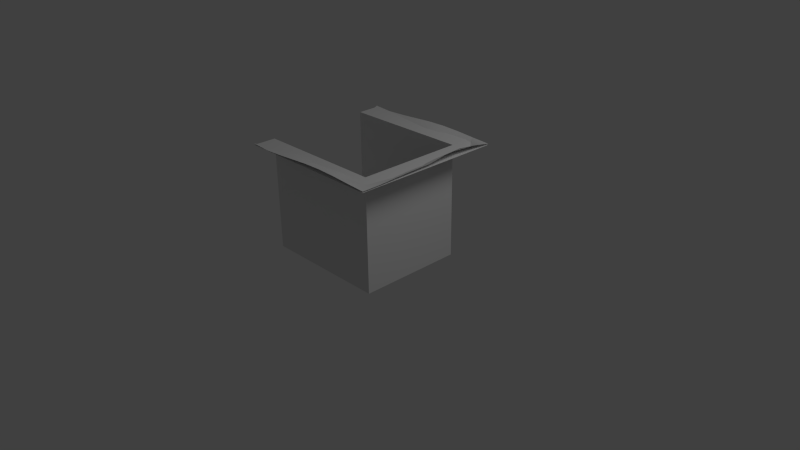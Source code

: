 # Source: part1.blend  (saved by Blender 2.62.0; exported with 4.5.12 LTS)
import bpy
from mathutils import Matrix  # noqa: F401  (used for matrix-valued properties, if any)

bpy.ops.wm.read_factory_settings(use_empty=True)
scene = bpy.context.scene
scene.name = 'Scene'

# ---- collections
col_collection_1 = bpy.data.collections.new('Collection 1'); scene.collection.children.link(col_collection_1)
col_collection_6 = bpy.data.collections.new('Collection 6'); scene.collection.children.link(col_collection_6)

# ---- materials (node trees are filled in below, after node groups)
mat_material = bpy.data.materials.new('Material')
mat_material.alpha_threshold = 0.0
mat_material.use_transparent_shadow = False
mat_material.roughness = 0.5
mat_material.line_color = (0.0, 0.0, 0.0, 1.0)
mat_material_001 = bpy.data.materials.new('Material.001')
mat_material_001.alpha_threshold = 0.0
mat_material_001.use_transparent_shadow = False
mat_material_001.specular_color = (0.5, 0.5, 0.5)
mat_material_001.roughness = 0.5
mat_material_001.line_color = (0.0, 0.0, 0.0, 1.0)

# ---- material node trees

# ---- world
world_world = bpy.data.worlds.new('World'); scene.world = world_world
world_world.color = (0.05088, 0.05088, 0.05088)
world_world.use_sun_shadow = False
world_world.sun_shadow_jitter_overblur = 0.0
world_world.cycles.sampling_method = 'MANUAL'
world_world.cycles.sample_map_resolution = 256

# ---- cameras
cam_camera_001 = bpy.data.cameras.new('Camera.001')
cam_camera_001.clip_end = 100.0
cam_camera_001.lens = 35.0
cam_camera_001.sensor_width = 32.0
cam_camera_001.sensor_height = 18.0
cam_camera_001.dof.focus_distance = 0.0
cam_camera_001.dof.aperture_fstop = 128.0
cam_camera = bpy.data.cameras.new('Camera')
cam_camera.clip_end = 100.0
cam_camera.lens = 35.0
cam_camera.sensor_width = 32.0
cam_camera.sensor_height = 18.0
cam_camera.ortho_scale = 7.314
cam_camera.dof.focus_distance = 0.0
cam_camera.dof.aperture_fstop = 128.0

# ---- lights
light_lamp_001 = bpy.data.lights.new('Lamp.001', 'POINT')
light_lamp_001.transmission_factor = 0.0
light_lamp_001.cutoff_distance = 30.0
light_lamp_001.energy = 100.0
light_lamp_001.shadow_buffer_clip_start = 1.001
light_lamp_001.shadow_soft_size = 1.0
light_lamp_001.shadow_maximum_resolution = 0.006
light_lamp_001.use_absolute_resolution = True
light_lamp_001.cycles.use_multiple_importance_sampling = False
light_lamp = bpy.data.lights.new('Lamp', 'POINT')
light_lamp.transmission_factor = 0.0
light_lamp.cutoff_distance = 30.0
light_lamp.energy = 100.0
light_lamp.shadow_buffer_clip_start = 1.001
light_lamp.shadow_soft_size = 1.0
light_lamp.shadow_maximum_resolution = 0.006
light_lamp.use_absolute_resolution = True
light_lamp.cycles.use_multiple_importance_sampling = False

# ---- meshes
me_cube_009 = bpy.data.meshes.new('Cube.009')
me_cube_009.from_pydata([(1.0, -1.0, 1.517), (0.0, -1.0, 1.546), (1.0, 0.0, 1.542), (0.5, -1.0, 1.545), (-0.5, -1.0, 1.512), (1.0, 0.5, 1.594), (1.0, -0.5, 1.53), (0.75, -1.0, 1.53), (0.25, -1.0, 1.552), (-0.75, -1.0, 1.502), (-0.25, -1.0, 1.529), (1.0, 0.75, 1.561), (1.0, 0.25, 1.579), (1.0, -0.75, 1.518), (1.0, -0.25, 1.538), (2.086e-07, 0.85, 1.488), (0.85, 0.0, 1.476), (0.0, -0.85, 1.5), (-0.5, 0.85, 1.465), (0.5, 0.85, 1.439), (0.85, 0.5, 1.497), (-0.5, -0.85, 1.495), (0.85, -0.5, 1.47), (0.5, -0.85, 1.525), (-0.75, 0.85, 1.45), (-0.25, 0.85, 1.475), (0.25, 0.85, 1.479), (0.85, 0.85, 1.479), (0.85, 0.25, 1.493), (-0.75, -0.85, 1.489), (-0.25, -0.85, 1.526), (0.85, -0.25, 1.476), (0.25, -0.85, 1.515), (0.85, -0.85, 1.497), (-1.0, -0.85, 1.457), (-1.0, 0.85, 1.461), (-1.0, -1.0, 1.517), (-1.0, 1.0, 1.517), (-0.25, 1.0, 1.529), (-0.75, 1.0, 1.502), (0.25, 1.0, 1.552), (0.75, 1.0, 1.53), (-0.5, 1.0, 1.512), (0.5, 1.0, 1.545), (0.0, 1.0, 1.546), (1.0, 1.0, 1.517), (-1.0, 0.75, 1.385), (-1.0, -0.75, 1.376), (0.7221, -0.7109, 1.37), (0.25, -0.7333, 1.39), (0.7407, -0.25, 1.377), (-0.25, -0.7191, 1.391), (-0.75, -0.7626, 1.38), (0.7262, 0.25, 1.385), (0.7277, 0.7284, 1.355), (0.25, 0.7201, 1.373), (-0.25, 0.7585, 1.395), (-0.75, 0.7159, 1.381), (0.5, -0.7163, 1.384), (0.7376, -0.5, 1.349), (-0.5, -0.7585, 1.388), (0.7862, 0.5, 1.364), (0.5, 0.7372, 1.383), (-0.5, 0.7159, 1.384), (0.0, -0.7285, 1.386), (0.7169, 0.0, 1.373), (2.086e-07, 0.7329, 1.383), (0.7, 0.7, 0.0), (-1.0, 0.7, 0.0), (-1.0, 0.7, 1.5), (0.7, 0.7, 1.5), (0.7, -0.7, 1.5), (0.7, -0.7, 0.0), (-1.0, -0.7, 0.0), (-1.0, -0.7, 1.5), (-1.0, -1.0, 1.5), (1.0, -1.0, 1.5), (1.0, 1.0, 1.5), (-1.0, 1.0, 1.5)], [], [(11, 27, 20, 5), (5, 20, 28, 12), (12, 28, 16, 2), (21, 29, 9, 4), (30, 21, 4, 10), (17, 30, 10, 1), (2, 16, 31, 14), (14, 31, 22, 6), (32, 17, 1, 8), (23, 32, 8, 3), (6, 22, 33, 13), (33, 23, 3, 7), (7, 0, 13, 33), (9, 29, 34, 36), (11, 45, 41, 27), (19, 27, 41, 43), (19, 43, 40, 26), (15, 26, 40, 44), (15, 44, 38, 25), (18, 25, 38, 42), (18, 42, 39, 24), (24, 39, 37, 35), (34, 29, 52, 47), (24, 35, 46, 57), (23, 33, 48, 58), (32, 23, 58, 49), (33, 22, 59, 48), (22, 31, 50, 59), (21, 30, 51, 60), (29, 21, 60, 52), (28, 20, 61, 53), (20, 27, 54, 61), (27, 19, 62, 54), (19, 26, 55, 62), (25, 18, 63, 56), (18, 24, 57, 63), (17, 32, 49, 64), (30, 17, 64, 51), (31, 16, 65, 50), (16, 28, 53, 65), (26, 15, 66, 55), (15, 25, 56, 66), (68, 67, 70, 69), (70, 67, 72, 71), (71, 72, 73, 74), (67, 68, 73, 72), (69, 70, 77, 78), (71, 74, 75, 76), (70, 71, 76, 77)])
me_cube_009.polygons.foreach_set('use_smooth', [1, 1, 1, 1, 1, 1, 1, 1, 1, 1, 1, 1, 1, 1, 1, 1, 1, 1, 1, 1, 1, 1, 1, 1, 1, 1, 1, 1, 1, 1, 1, 1, 1, 1, 1, 1, 1, 1, 1, 1, 1, 1, 0, 0, 0, 0, 0, 0, 0])
_uv = me_cube_009.uv_layers.new(name='UVTex')
_uv.uv.foreach_set('vector', [0.6645, 0.8687, 0.6398, 0.9181, 0.6398, 0.7453, 0.6645, 0.7453, 0.6645, 0.7453, 0.6398, 0.7453, 0.6398, 0.6218, 0.6645, 0.6218, 0.6645, 0.6218, 0.6398, 0.6218, 0.6398, 0.4983, 0.6645, 0.4983, 0.4176, 0.07854, 0.3764, 0.07854, 0.3764, 0.004459, 0.4176, 0.004459, 0.4587, 0.07854, 0.4176, 0.07854, 0.4176, 0.004459, 0.4587, 0.004459, 0.4999, 0.07854, 0.4587, 0.07854, 0.4587, 0.004459, 0.4999, 0.004459, 0.6645, 0.4983, 0.6398, 0.4983, 0.6398, 0.3749, 0.6645, 0.3749, 0.6645, 0.3749, 0.6398, 0.3749, 0.6398, 0.2514, 0.6645, 0.2514, 0.541, 0.07854, 0.4999, 0.07854, 0.4999, 0.004459, 0.541, 0.004459, 0.5822, 0.07854, 0.541, 0.07854, 0.541, 0.004459, 0.5822, 0.004459, 0.6645, 0.2514, 0.6398, 0.2514, 0.6398, 0.07854, 0.6645, 0.1279, 0.6398, 0.07854, 0.5822, 0.07854, 0.5822, 0.004459, 0.6234, 0.004459, 0.6234, 0.004459, 0.6645, 0.004459, 0.6645, 0.1279, 0.6398, 0.07854, 0.3764, 0.004459, 0.3764, 0.07854, 0.3353, 0.07854, 0.3353, 0.004459, 0.6645, 0.8687, 0.6645, 0.9922, 0.6234, 0.9922, 0.6398, 0.9181, 0.5822, 0.9181, 0.6398, 0.9181, 0.6234, 0.9922, 0.5822, 0.9922, 0.5822, 0.9181, 0.5822, 0.9922, 0.541, 0.9922, 0.541, 0.9181, 0.4999, 0.9181, 0.541, 0.9181, 0.541, 0.9922, 0.4999, 0.9922, 0.4999, 0.9181, 0.4999, 0.9922, 0.4587, 0.9922, 0.4587, 0.9181, 0.4176, 0.9181, 0.4587, 0.9181, 0.4587, 0.9922, 0.4176, 0.9922, 0.4176, 0.9181, 0.4176, 0.9922, 0.3764, 0.9922, 0.3764, 0.9181, 0.3764, 0.9181, 0.3764, 0.9922, 0.3353, 0.9922, 0.3353, 0.9181, 0.3353, 0.07854, 0.3764, 0.07854, 0.3764, 0.1217, 0.3353, 0.1279, 0.3764, 0.9181, 0.3353, 0.9181, 0.3353, 0.8687, 0.3764, 0.8519, 0.5822, 0.07854, 0.6398, 0.07854, 0.6188, 0.1473, 0.5822, 0.1446, 0.541, 0.07854, 0.5822, 0.07854, 0.5822, 0.1446, 0.541, 0.1362, 0.6398, 0.07854, 0.6398, 0.2514, 0.6213, 0.2514, 0.6188, 0.1473, 0.6398, 0.2514, 0.6398, 0.3749, 0.6218, 0.3749, 0.6213, 0.2514, 0.4176, 0.07854, 0.4587, 0.07854, 0.4587, 0.1432, 0.4176, 0.1237, 0.3764, 0.07854, 0.4176, 0.07854, 0.4176, 0.1237, 0.3764, 0.1217, 0.6398, 0.6218, 0.6398, 0.7453, 0.6293, 0.7453, 0.6194, 0.6218, 0.6398, 0.7453, 0.6398, 0.9181, 0.6197, 0.8581, 0.6293, 0.7453, 0.6398, 0.9181, 0.5822, 0.9181, 0.5822, 0.8624, 0.6197, 0.8581, 0.5822, 0.9181, 0.541, 0.9181, 0.541, 0.854, 0.5822, 0.8624, 0.4587, 0.9181, 0.4176, 0.9181, 0.4176, 0.8519, 0.4587, 0.8729, 0.4176, 0.9181, 0.3764, 0.9181, 0.3764, 0.8519, 0.4176, 0.8519, 0.4999, 0.07854, 0.541, 0.07854, 0.541, 0.1362, 0.4999, 0.1386, 0.4587, 0.07854, 0.4999, 0.07854, 0.4999, 0.1386, 0.4587, 0.1432, 0.6398, 0.3749, 0.6398, 0.4983, 0.6179, 0.4983, 0.6218, 0.3749, 0.6398, 0.4983, 0.6398, 0.6218, 0.6194, 0.6218, 0.6179, 0.4983, 0.541, 0.9181, 0.4999, 0.9181, 0.4999, 0.8603, 0.541, 0.854, 0.4999, 0.9181, 0.4587, 0.9181, 0.4587, 0.8729, 0.4999, 0.8603, 0.6803, 0.09291, 0.9948, 0.09291, 0.9948, 0.9253, 0.6803, 0.9253, 0.9685, 0.9255, 0.9685, 0.08056, 0.7056, 0.08056, 0.7056, 0.9255, 0.9948, 0.9253, 0.9948, 0.09291, 0.6803, 0.09291, 0.6803, 0.9253, 0.3261, 0.9794, 0.001138, 0.9794, 0.001138, 0.01478, 0.3261, 0.01478, 0.003819, 0.8357, 0.2791, 0.8357, 0.3277, 0.9815, 0.003819, 0.9815, 0.2791, 0.1555, 0.003819, 0.1555, 0.003819, 0.009757, 0.3277, 0.009757, 0.2791, 0.8357, 0.2791, 0.1555, 0.3277, 0.009757, 0.3277, 0.9815])
me_cube_009.materials.append(mat_material)
me_cube_009.materials.append(mat_material_001)
me_cube_009.use_remesh_preserve_volume = False
me_cube_009.use_remesh_preserve_attributes = False
me_cube_009.use_mirror_vertex_groups = False
me_cube_009.update()

# ---- objects
ob_camera_001 = bpy.data.objects.new('Camera.001', cam_camera_001)
ob_lamp_001 = bpy.data.objects.new('Lamp.001', light_lamp_001)
ob_cube_000 = bpy.data.objects.new('Cube.000', me_cube_009)
ob_lamp = bpy.data.objects.new('Lamp', light_lamp)
ob_camera = bpy.data.objects.new('Camera', cam_camera)

# ---- transforms, parenting, visibility, modifiers, constraints
ob_camera_001.location = (7.481, -6.508, 5.344)
ob_camera_001.rotation_euler = (1.109, 0.01082, 0.8149)
ob_camera_001.scale = (1.0, 1.0, 1.0)
ob_camera_001.lineart.crease_threshold = 0.0
ob_lamp_001.location = (4.076, 1.005, 5.904)
ob_lamp_001.rotation_euler = (0.6503, 0.05522, 1.866)
ob_lamp_001.scale = (1.0, 1.0, 1.0)
ob_lamp_001.lineart.crease_threshold = 0.0
ob_cube_000.location = (0.0, 0.0, 0.0)
ob_cube_000.lineart.crease_threshold = 0.0
ob_lamp.location = (4.076, 1.005, 5.904)
ob_lamp.rotation_euler = (0.6503, 0.05522, 1.866)
ob_lamp.lock_rotations_4d = False
ob_lamp.empty_display_type = 'ARROWS'
ob_lamp.color = (0.0, 0.0, 0.0, 0.0)
ob_lamp.lineart.crease_threshold = 0.0
ob_camera.location = (7.481, -6.508, 5.344)
ob_camera.rotation_euler = (1.109, 0.01082, 0.8149)
ob_camera.lock_rotations_4d = False
ob_camera.empty_display_type = 'ARROWS'
ob_camera.color = (0.0, 0.0, 0.0, 0.0)
ob_camera.display_type = 'WIRE'
ob_camera.lineart.crease_threshold = 0.0

# ---- collection membership
col_collection_1.objects.link(ob_camera_001)
col_collection_1.objects.link(ob_lamp_001)
col_collection_1.objects.link(ob_cube_000)
col_collection_1.objects.link(ob_lamp)
col_collection_1.objects.link(ob_camera)
col_collection_6.objects.link(ob_camera_001)
col_collection_6.objects.link(ob_lamp_001)

# ---- scene / render settings (as saved in the file)
scene.camera = ob_camera
scene.frame_start = 1; scene.frame_end = 250; scene.frame_set(1)
scene.render.engine = 'BLENDER_EEVEE_NEXT'
scene.render.image_settings.color_mode = 'RGB'
scene.render.image_settings.compression = 90
scene.render.resolution_percentage = 50
scene.render.dither_intensity = 0.0
scene.render.bake_margin = 2
scene.render.bake_bias = 0.0
scene.cycles.use_denoising = False
scene.cycles.samples = 10
scene.cycles.sampling_pattern = 'TABULATED_SOBOL'
scene.cycles.light_sampling_threshold = 0.0
scene.cycles.use_adaptive_sampling = False
scene.cycles.use_light_tree = False
scene.cycles.blur_glossy = 0.0
scene.cycles.volume_bounces = 1
scene.cycles.pixel_filter_type = 'GAUSSIAN'
scene.cycles.sample_clamp_indirect = 0.0
scene.view_settings.view_transform = 'Standard'
bpy.context.view_layer.update()
